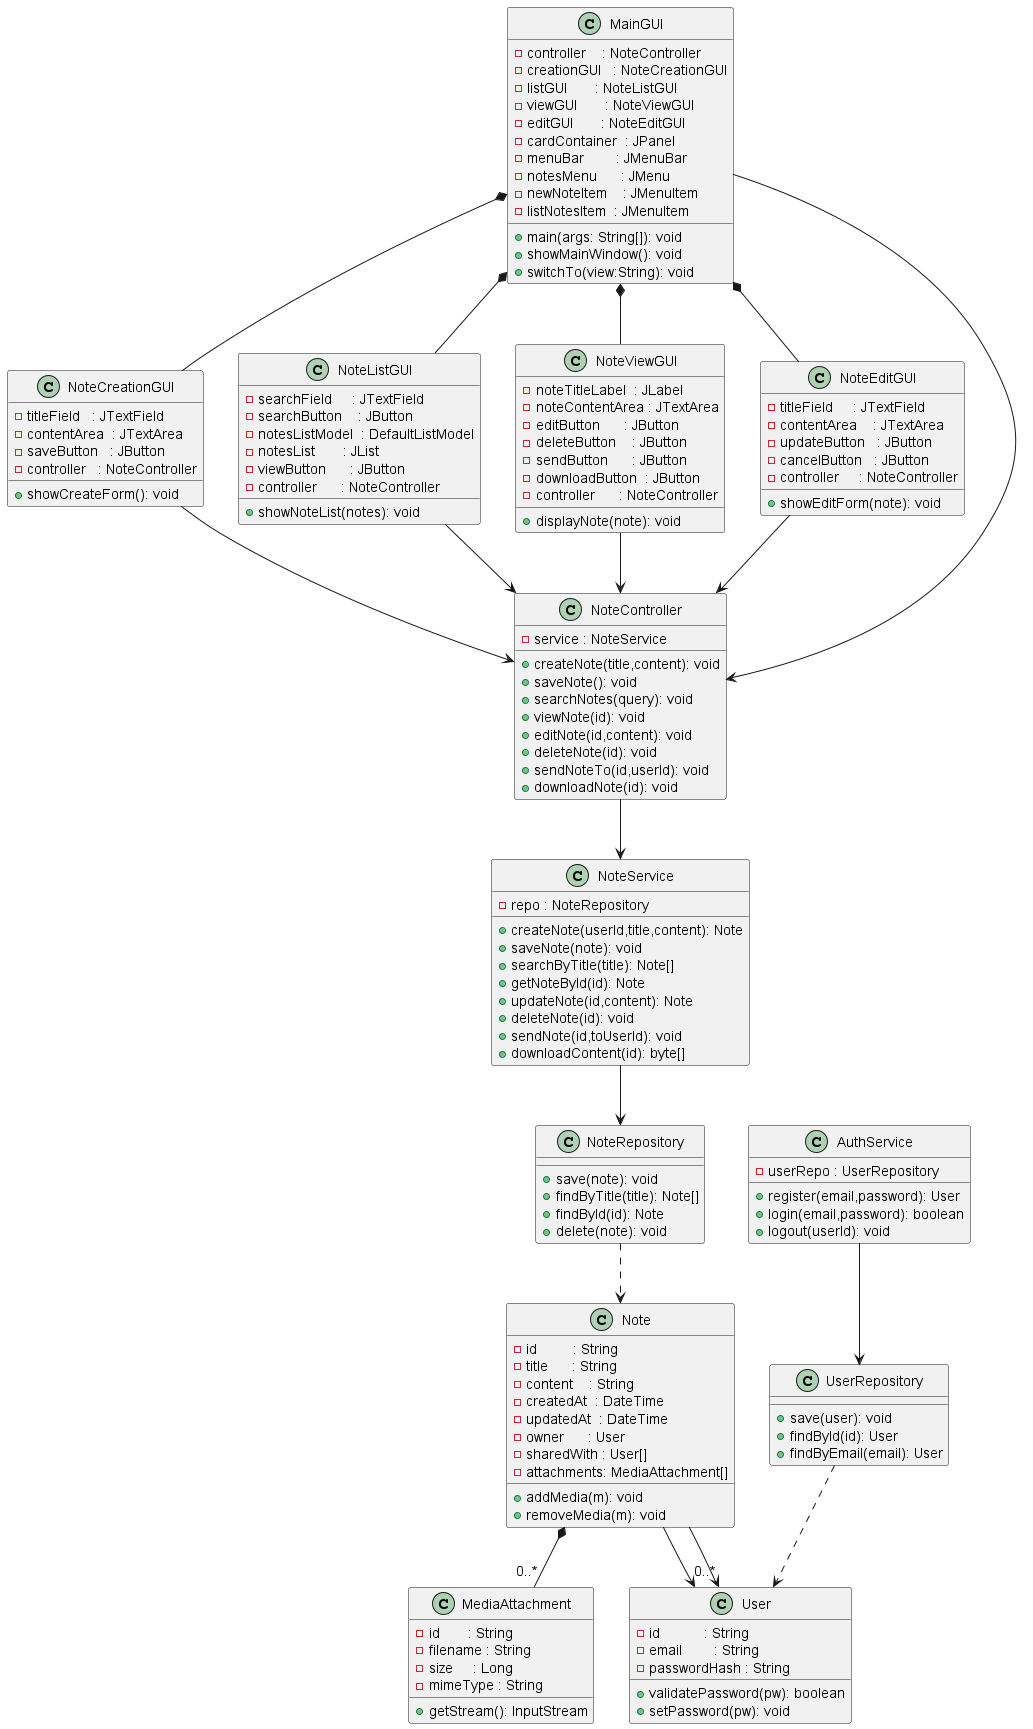

The diagram above was rendered by PlantUML. Its source (embedded in the PNG):
@startuml
class MainGUI {
  - controller    : NoteController
  - creationGUI   : NoteCreationGUI
  - listGUI       : NoteListGUI
  - viewGUI       : NoteViewGUI
  - editGUI       : NoteEditGUI
  - cardContainer  : JPanel
  - menuBar        : JMenuBar
  - notesMenu      : JMenu
  - newNoteItem    : JMenuItem
  - listNotesItem  : JMenuItem
  + main(args: String[]): void
  + showMainWindow(): void
  + switchTo(view:String): void
}

class NoteCreationGUI {
  - titleField   : JTextField
  - contentArea  : JTextArea
  - saveButton   : JButton
  - controller   : NoteController
  + showCreateForm(): void
}

class NoteListGUI {
  - searchField     : JTextField
  - searchButton    : JButton
  - notesListModel  : DefaultListModel
  - notesList       : JList
  - viewButton      : JButton
  - controller      : NoteController
  + showNoteList(notes): void
}

class NoteViewGUI {
  - noteTitleLabel  : JLabel
  - noteContentArea : JTextArea
  - editButton      : JButton
  - deleteButton    : JButton
  - sendButton      : JButton
  - downloadButton  : JButton
  - controller      : NoteController
  + displayNote(note): void
}

class NoteEditGUI {
  - titleField     : JTextField
  - contentArea    : JTextArea
  - updateButton   : JButton
  - cancelButton   : JButton
  - controller     : NoteController
  + showEditForm(note): void
}

class NoteController {
  - service : NoteService
  + createNote(title,content): void
  + saveNote(): void
  + searchNotes(query): void
  + viewNote(id): void
  + editNote(id,content): void
  + deleteNote(id): void
  + sendNoteTo(id,userId): void
  + downloadNote(id): void
}

class NoteService {
  - repo : NoteRepository
  + createNote(userId,title,content): Note
  + saveNote(note): void
  + searchByTitle(title): Note[]
  + getNoteById(id): Note
  + updateNote(id,content): Note
  + deleteNote(id): void
  + sendNote(id,toUserId): void
  + downloadContent(id): byte[]
}

class NoteRepository {
  + save(note): void
  + findByTitle(title): Note[]
  + findById(id): Note
  + delete(note): void
}

class Note {
  - id         : String
  - title      : String
  - content    : String
  - createdAt  : DateTime
  - updatedAt  : DateTime
  - owner      : User
  - sharedWith : User[]
  - attachments: MediaAttachment[]
  + addMedia(m): void
  + removeMedia(m): void
}

class MediaAttachment {
  - id       : String
  - filename : String
  - size     : Long
  - mimeType : String
  + getStream(): InputStream
}

class User {
  - id           : String
  - email        : String
  - passwordHash : String
  + validatePassword(pw): boolean
  + setPassword(pw): void
}

class AuthService {
  - userRepo : UserRepository
  + register(email,password): User
  + login(email,password): boolean
  + logout(userId): void
}

class UserRepository {
  + save(user): void
  + findById(id): User
  + findByEmail(email): User
}

' Relationships & Composition
MainGUI *-- NoteCreationGUI
MainGUI *-- NoteListGUI
MainGUI *-- NoteViewGUI
MainGUI *-- NoteEditGUI
MainGUI --> NoteController

NoteCreationGUI --> NoteController
NoteListGUI     --> NoteController
NoteViewGUI     --> NoteController
NoteEditGUI     --> NoteController

NoteController --> NoteService
NoteService    --> NoteRepository
NoteRepository ..> Note

Note *-- "0..*" MediaAttachment
Note --> User
Note --> "0..*" User

AuthService --> UserRepository
UserRepository ..> User
@enduml